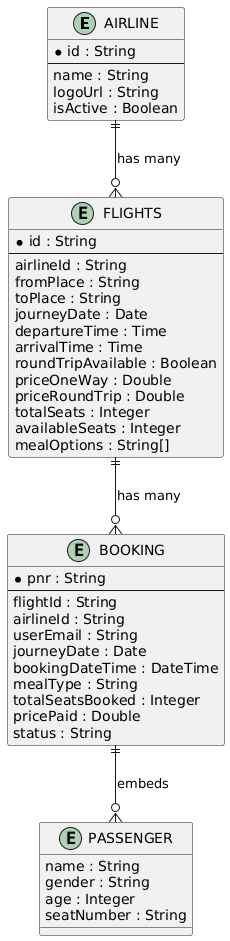

The diagram above was rendered by PlantUML. Its source (embedded in the PNG):
@startuml
entity "AIRLINE" {
    * id : String
    ---
    name : String
    logoUrl : String
    isActive : Boolean
}

entity "FLIGHTS" {
    * id : String
    ---
    airlineId : String
    fromPlace : String
    toPlace : String
    journeyDate : Date
    departureTime : Time
    arrivalTime : Time
    roundTripAvailable : Boolean
    priceOneWay : Double
    priceRoundTrip : Double
    totalSeats : Integer
    availableSeats : Integer
    mealOptions : String[]
}

entity "BOOKING" {
    * pnr : String
    ---
    flightId : String
    airlineId : String
    userEmail : String
    journeyDate : Date
    bookingDateTime : DateTime
    mealType : String
    totalSeatsBooked : Integer
    pricePaid : Double
    status : String
}

entity "PASSENGER" {
    name : String
    gender : String
    age : Integer
    seatNumber : String
}

AIRLINE ||--o{ FLIGHTS : "has many"
FLIGHTS ||--o{ BOOKING : "has many"
BOOKING ||--o{ PASSENGER : "embeds"
@enduml